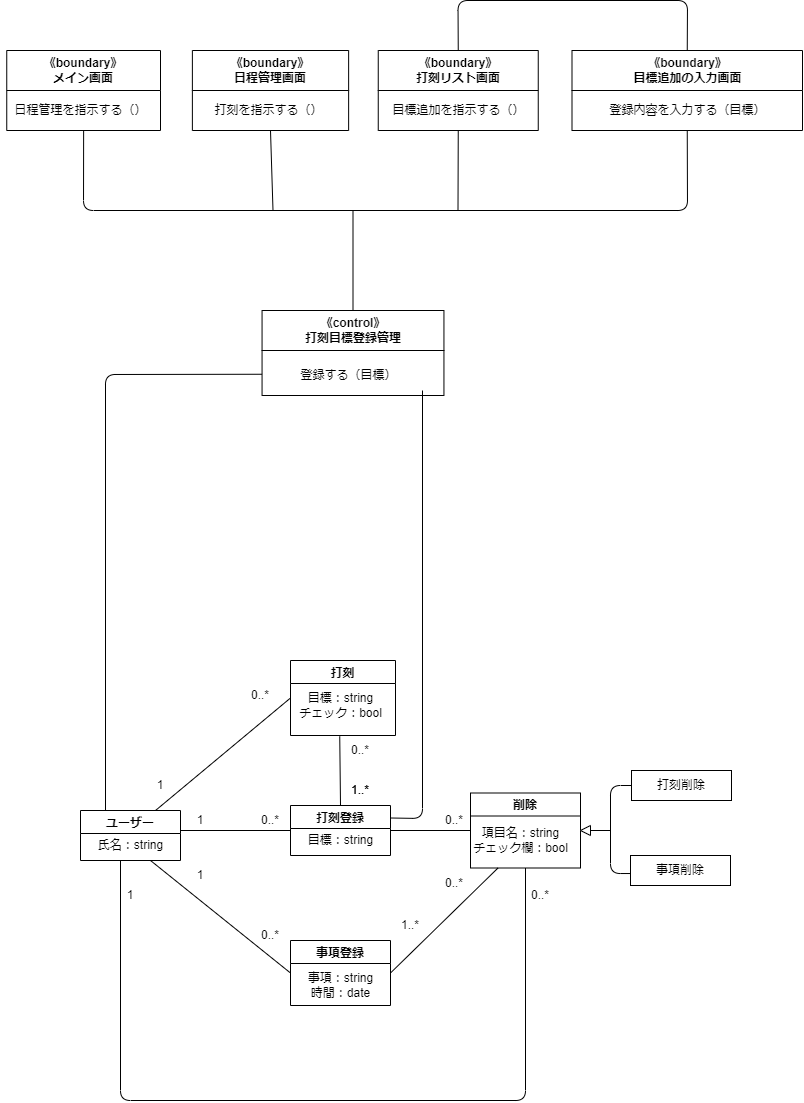

The diagram above was exported from draw.io. Its source (the exported page's mxGraphModel, read from the mxfile embedded in the PNG):
<mxGraphModel dx="907" dy="533" grid="1" gridSize="10" guides="1" tooltips="1" connect="1" arrows="1" fold="1" page="1" pageScale="1" pageWidth="827" pageHeight="1169" math="0" shadow="0">
  <root>
    <mxCell id="0" />
    <mxCell id="1" parent="0" />
    <mxCell id="2" value="打刻登録" style="swimlane;" vertex="1" parent="1">
      <mxGeometry x="298" y="845" width="100" height="50" as="geometry" />
    </mxCell>
    <mxCell id="3" value="目標：string" style="text;html=1;align=center;verticalAlign=middle;resizable=0;points=[];autosize=1;strokeColor=none;fillColor=none;" vertex="1" parent="2">
      <mxGeometry x="5" y="20" width="90" height="30" as="geometry" />
    </mxCell>
    <mxCell id="4" value="事項登録" style="swimlane;" vertex="1" parent="1">
      <mxGeometry x="298" y="980" width="100" height="65" as="geometry" />
    </mxCell>
    <mxCell id="5" value="事項：string&lt;br&gt;時間：date" style="text;html=1;align=center;verticalAlign=middle;resizable=0;points=[];autosize=1;strokeColor=none;fillColor=none;" vertex="1" parent="4">
      <mxGeometry x="5" y="25" width="90" height="40" as="geometry" />
    </mxCell>
    <mxCell id="6" value="打刻" style="swimlane;" vertex="1" parent="1">
      <mxGeometry x="298" y="700" width="105" height="75" as="geometry" />
    </mxCell>
    <mxCell id="7" value="目標：string&lt;br&gt;チェック：bool" style="text;html=1;align=center;verticalAlign=middle;resizable=0;points=[];autosize=1;strokeColor=none;fillColor=none;" vertex="1" parent="6">
      <mxGeometry x="-5" y="25" width="110" height="40" as="geometry" />
    </mxCell>
    <mxCell id="8" value="" style="endArrow=none;html=1;exitX=1;exitY=0.5;exitDx=0;exitDy=0;entryX=0;entryY=0.5;entryDx=0;entryDy=0;" edge="1" parent="1" target="2">
      <mxGeometry width="50" height="50" relative="1" as="geometry">
        <mxPoint x="187.99999999999977" y="870" as="sourcePoint" />
        <mxPoint x="278" y="840" as="targetPoint" />
      </mxGeometry>
    </mxCell>
    <mxCell id="9" value="削除" style="swimlane;" vertex="1" parent="1">
      <mxGeometry x="478" y="832.5" width="110" height="75" as="geometry" />
    </mxCell>
    <mxCell id="10" value="項目名：string&lt;br&gt;チェック欄：bool" style="text;html=1;align=center;verticalAlign=middle;resizable=0;points=[];autosize=1;strokeColor=none;fillColor=none;" vertex="1" parent="9">
      <mxGeometry x="-10" y="27.5" width="120" height="40" as="geometry" />
    </mxCell>
    <mxCell id="11" value="" style="endArrow=none;html=1;entryX=0;entryY=0.5;entryDx=0;entryDy=0;exitX=1;exitY=0.5;exitDx=0;exitDy=0;" edge="1" parent="1" source="2" target="9">
      <mxGeometry width="50" height="50" relative="1" as="geometry">
        <mxPoint x="398" y="890" as="sourcePoint" />
        <mxPoint x="448" y="840" as="targetPoint" />
      </mxGeometry>
    </mxCell>
    <mxCell id="12" value="打刻削除" style="rounded=0;whiteSpace=wrap;html=1;" vertex="1" parent="1">
      <mxGeometry x="639" y="810" width="100" height="30" as="geometry" />
    </mxCell>
    <mxCell id="13" value="事項削除" style="rounded=0;whiteSpace=wrap;html=1;" vertex="1" parent="1">
      <mxGeometry x="638" y="895" width="100" height="30" as="geometry" />
    </mxCell>
    <mxCell id="14" value="" style="endArrow=none;html=1;entryX=0.5;entryY=1;entryDx=0;entryDy=0;exitX=0.5;exitY=1;exitDx=0;exitDy=0;" edge="1" parent="1" source="9">
      <mxGeometry width="50" height="50" relative="1" as="geometry">
        <mxPoint x="118" y="1000" as="sourcePoint" />
        <mxPoint x="127.99999999999977" y="900" as="targetPoint" />
        <Array as="points">
          <mxPoint x="533" y="1140" />
          <mxPoint x="128" y="1140" />
        </Array>
      </mxGeometry>
    </mxCell>
    <mxCell id="15" value="" style="endArrow=none;html=1;entryX=0;entryY=0.5;entryDx=0;entryDy=0;exitX=0.75;exitY=1;exitDx=0;exitDy=0;" edge="1" parent="1" target="4">
      <mxGeometry width="50" height="50" relative="1" as="geometry">
        <mxPoint x="157.99999999999977" y="900" as="sourcePoint" />
        <mxPoint x="238" y="960" as="targetPoint" />
      </mxGeometry>
    </mxCell>
    <mxCell id="16" value="" style="endArrow=none;html=1;exitX=1;exitY=0.5;exitDx=0;exitDy=0;entryX=0.25;entryY=1;entryDx=0;entryDy=0;" edge="1" parent="1" source="4" target="9">
      <mxGeometry width="50" height="50" relative="1" as="geometry">
        <mxPoint x="458" y="990" as="sourcePoint" />
        <mxPoint x="498" y="910" as="targetPoint" />
      </mxGeometry>
    </mxCell>
    <mxCell id="17" value="" style="endArrow=none;html=1;exitX=0.5;exitY=0;exitDx=0;exitDy=0;entryX=0.154;entryY=0.024;entryDx=0;entryDy=0;entryPerimeter=0;" edge="1" parent="1" source="2" target="26">
      <mxGeometry width="50" height="50" relative="1" as="geometry">
        <mxPoint x="238" y="840" as="sourcePoint" />
        <mxPoint x="348" y="780" as="targetPoint" />
      </mxGeometry>
    </mxCell>
    <mxCell id="18" value="1" style="text;html=1;strokeColor=none;fillColor=none;align=center;verticalAlign=middle;whiteSpace=wrap;rounded=0;" vertex="1" parent="1">
      <mxGeometry x="178" y="845" width="60" height="30" as="geometry" />
    </mxCell>
    <mxCell id="19" value="1" style="text;html=1;strokeColor=none;fillColor=none;align=center;verticalAlign=middle;whiteSpace=wrap;rounded=0;" vertex="1" parent="1">
      <mxGeometry x="178" y="900" width="60" height="30" as="geometry" />
    </mxCell>
    <mxCell id="20" value="1" style="text;html=1;strokeColor=none;fillColor=none;align=center;verticalAlign=middle;whiteSpace=wrap;rounded=0;" vertex="1" parent="1">
      <mxGeometry x="108" y="920" width="60" height="30" as="geometry" />
    </mxCell>
    <mxCell id="21" value="0..*" style="text;html=1;strokeColor=none;fillColor=none;align=center;verticalAlign=middle;whiteSpace=wrap;rounded=0;" vertex="1" parent="1">
      <mxGeometry x="248" y="845" width="60" height="30" as="geometry" />
    </mxCell>
    <mxCell id="22" value="0..*" style="text;html=1;strokeColor=none;fillColor=none;align=center;verticalAlign=middle;whiteSpace=wrap;rounded=0;" vertex="1" parent="1">
      <mxGeometry x="248" y="960" width="60" height="30" as="geometry" />
    </mxCell>
    <mxCell id="23" value="0..*" style="text;html=1;strokeColor=none;fillColor=none;align=center;verticalAlign=middle;whiteSpace=wrap;rounded=0;" vertex="1" parent="1">
      <mxGeometry x="432" y="845" width="60" height="30" as="geometry" />
    </mxCell>
    <mxCell id="24" value="0..*" style="text;html=1;strokeColor=none;fillColor=none;align=center;verticalAlign=middle;whiteSpace=wrap;rounded=0;" vertex="1" parent="1">
      <mxGeometry x="432" y="907.5" width="60" height="30" as="geometry" />
    </mxCell>
    <mxCell id="25" value="0..*" style="text;html=1;strokeColor=none;fillColor=none;align=center;verticalAlign=middle;whiteSpace=wrap;rounded=0;" vertex="1" parent="1">
      <mxGeometry x="518" y="920" width="60" height="30" as="geometry" />
    </mxCell>
    <mxCell id="26" value="0..*" style="text;html=1;strokeColor=none;fillColor=none;align=center;verticalAlign=middle;whiteSpace=wrap;rounded=0;" vertex="1" parent="1">
      <mxGeometry x="338" y="775" width="60" height="30" as="geometry" />
    </mxCell>
    <mxCell id="27" value="1..*" style="text;html=1;strokeColor=none;fillColor=none;align=center;verticalAlign=middle;whiteSpace=wrap;rounded=0;" vertex="1" parent="1">
      <mxGeometry x="338" y="815" width="60" height="30" as="geometry" />
    </mxCell>
    <mxCell id="28" value="1..*" style="text;html=1;strokeColor=none;fillColor=none;align=center;verticalAlign=middle;whiteSpace=wrap;rounded=0;" vertex="1" parent="1">
      <mxGeometry x="338" y="815" width="60" height="30" as="geometry" />
    </mxCell>
    <mxCell id="29" value="1..*" style="text;html=1;strokeColor=none;fillColor=none;align=center;verticalAlign=middle;whiteSpace=wrap;rounded=0;" vertex="1" parent="1">
      <mxGeometry x="388" y="950" width="60" height="30" as="geometry" />
    </mxCell>
    <mxCell id="30" value="ユーザー" style="swimlane;" vertex="1" parent="1">
      <mxGeometry x="88" y="850" width="100" height="50" as="geometry" />
    </mxCell>
    <mxCell id="31" value="氏名：string" style="text;html=1;align=center;verticalAlign=middle;resizable=0;points=[];autosize=1;strokeColor=none;fillColor=none;" vertex="1" parent="30">
      <mxGeometry x="5" y="20" width="90" height="30" as="geometry" />
    </mxCell>
    <mxCell id="32" value="" style="endArrow=none;html=1;exitX=0.75;exitY=0;exitDx=0;exitDy=0;entryX=0;entryY=0.5;entryDx=0;entryDy=0;" edge="1" parent="1" source="30" target="6">
      <mxGeometry width="50" height="50" relative="1" as="geometry">
        <mxPoint x="468" y="960" as="sourcePoint" />
        <mxPoint x="518" y="910" as="targetPoint" />
      </mxGeometry>
    </mxCell>
    <mxCell id="33" value="1" style="text;html=1;strokeColor=none;fillColor=none;align=center;verticalAlign=middle;whiteSpace=wrap;rounded=0;" vertex="1" parent="1">
      <mxGeometry x="138" y="810" width="60" height="30" as="geometry" />
    </mxCell>
    <mxCell id="34" value="0..*" style="text;html=1;strokeColor=none;fillColor=none;align=center;verticalAlign=middle;whiteSpace=wrap;rounded=0;" vertex="1" parent="1">
      <mxGeometry x="238" y="720" width="60" height="30" as="geometry" />
    </mxCell>
    <mxCell id="35" value="" style="triangle;whiteSpace=wrap;html=1;direction=west;" vertex="1" parent="1">
      <mxGeometry x="588" y="865" width="10" height="10" as="geometry" />
    </mxCell>
    <mxCell id="36" value="" style="endArrow=none;html=1;entryX=0;entryY=0.5;entryDx=0;entryDy=0;exitX=-0.005;exitY=0.601;exitDx=0;exitDy=0;exitPerimeter=0;" edge="1" parent="1" source="13" target="12">
      <mxGeometry width="50" height="50" relative="1" as="geometry">
        <mxPoint x="548" y="900" as="sourcePoint" />
        <mxPoint x="638" y="830" as="targetPoint" />
        <Array as="points">
          <mxPoint x="618" y="913" />
          <mxPoint x="618" y="825" />
        </Array>
      </mxGeometry>
    </mxCell>
    <mxCell id="37" value="" style="endArrow=none;html=1;entryX=0;entryY=0.5;entryDx=0;entryDy=0;" edge="1" parent="1" target="35">
      <mxGeometry width="50" height="50" relative="1" as="geometry">
        <mxPoint x="618" y="870" as="sourcePoint" />
        <mxPoint x="688" y="840" as="targetPoint" />
      </mxGeometry>
    </mxCell>
    <mxCell id="38" value="&lt;span style=&quot;&quot;&gt;《control》&lt;br&gt;打刻目標登録管理&lt;br&gt;&lt;/span&gt;" style="swimlane;whiteSpace=wrap;html=1;startSize=40;" vertex="1" parent="1">
      <mxGeometry x="269.56" y="350" width="181.88" height="85" as="geometry" />
    </mxCell>
    <mxCell id="39" value="登録する（目標）" style="text;html=1;align=center;verticalAlign=middle;resizable=0;points=[];autosize=1;strokeColor=none;fillColor=none;" vertex="1" parent="38">
      <mxGeometry x="26.88" y="50" width="120" height="30" as="geometry" />
    </mxCell>
    <mxCell id="40" value="《boundary》&lt;br&gt;メイン画面" style="swimlane;whiteSpace=wrap;html=1;startSize=40;" vertex="1" parent="1">
      <mxGeometry x="14.25" y="90" width="153.75" height="80" as="geometry" />
    </mxCell>
    <mxCell id="41" value="日程管理を指示する（）" style="text;html=1;align=center;verticalAlign=middle;resizable=0;points=[];autosize=1;strokeColor=none;fillColor=none;" vertex="1" parent="40">
      <mxGeometry x="-6.25" y="45" width="160" height="30" as="geometry" />
    </mxCell>
    <mxCell id="42" value="《boundary》&lt;br&gt;日程管理画面" style="swimlane;whiteSpace=wrap;html=1;startSize=40;" vertex="1" parent="1">
      <mxGeometry x="199.88" y="90" width="156.25" height="80" as="geometry" />
    </mxCell>
    <mxCell id="43" value="打刻を指示する（）" style="text;html=1;align=center;verticalAlign=middle;resizable=0;points=[];autosize=1;strokeColor=none;fillColor=none;" vertex="1" parent="42">
      <mxGeometry x="11.25" y="45" width="130" height="30" as="geometry" />
    </mxCell>
    <mxCell id="44" value="《boundary》&lt;br&gt;打刻リスト画面" style="swimlane;whiteSpace=wrap;html=1;startSize=40;" vertex="1" parent="1">
      <mxGeometry x="385.75" y="90" width="160" height="80" as="geometry" />
    </mxCell>
    <mxCell id="45" value="目標追加を指示する（）" style="text;html=1;align=center;verticalAlign=middle;resizable=0;points=[];autosize=1;strokeColor=none;fillColor=none;" vertex="1" parent="44">
      <mxGeometry y="45" width="160" height="30" as="geometry" />
    </mxCell>
    <mxCell id="46" value="《boundary》&lt;br&gt;目標追加の入力画面" style="swimlane;whiteSpace=wrap;html=1;startSize=40;" vertex="1" parent="1">
      <mxGeometry x="579.5" y="90" width="230.5" height="80" as="geometry" />
    </mxCell>
    <mxCell id="47" value="登録内容を入力する（目標）" style="text;html=1;align=center;verticalAlign=middle;resizable=0;points=[];autosize=1;strokeColor=none;fillColor=none;" vertex="1" parent="46">
      <mxGeometry x="25.5" y="45" width="180" height="30" as="geometry" />
    </mxCell>
    <mxCell id="48" value="" style="endArrow=none;html=1;exitX=0.5;exitY=1;exitDx=0;exitDy=0;entryX=0.5;entryY=1;entryDx=0;entryDy=0;" edge="1" parent="1" source="40" target="46">
      <mxGeometry width="50" height="50" relative="1" as="geometry">
        <mxPoint x="105.5" y="120" as="sourcePoint" />
        <mxPoint x="655.5" y="130" as="targetPoint" />
        <Array as="points">
          <mxPoint x="91" y="250" />
          <mxPoint x="695" y="250" />
        </Array>
      </mxGeometry>
    </mxCell>
    <mxCell id="49" value="" style="endArrow=none;html=1;entryX=0.5;entryY=1;entryDx=0;entryDy=0;" edge="1" parent="1" target="44">
      <mxGeometry width="50" height="50" relative="1" as="geometry">
        <mxPoint x="465.5" y="249.99999999999966" as="sourcePoint" />
        <mxPoint x="325.5" y="200" as="targetPoint" />
      </mxGeometry>
    </mxCell>
    <mxCell id="50" value="" style="endArrow=none;html=1;entryX=0.5;entryY=1;entryDx=0;entryDy=0;" edge="1" parent="1" target="42">
      <mxGeometry width="50" height="50" relative="1" as="geometry">
        <mxPoint x="280.5" y="249.99999999999966" as="sourcePoint" />
        <mxPoint x="325.5" y="210" as="targetPoint" />
      </mxGeometry>
    </mxCell>
    <mxCell id="51" value="" style="endArrow=none;html=1;exitX=0.5;exitY=0;exitDx=0;exitDy=0;" edge="1" parent="1" source="38">
      <mxGeometry width="50" height="50" relative="1" as="geometry">
        <mxPoint x="305.5" y="330" as="sourcePoint" />
        <mxPoint x="360.5" y="249.99999999999966" as="targetPoint" />
      </mxGeometry>
    </mxCell>
    <mxCell id="52" value="" style="endArrow=none;html=1;entryX=0.5;entryY=0;entryDx=0;entryDy=0;exitX=0.5;exitY=0;exitDx=0;exitDy=0;" edge="1" parent="1" source="44" target="46">
      <mxGeometry width="50" height="50" relative="1" as="geometry">
        <mxPoint x="465.5" y="10" as="sourcePoint" />
        <mxPoint x="755.5" y="320" as="targetPoint" />
        <Array as="points">
          <mxPoint x="465.5" y="40" />
          <mxPoint x="695" y="40" />
        </Array>
      </mxGeometry>
    </mxCell>
    <mxCell id="53" value="" style="endArrow=none;html=1;exitX=0.25;exitY=0;exitDx=0;exitDy=0;entryX=0;entryY=0.75;entryDx=0;entryDy=0;" edge="1" parent="1" source="30" target="38">
      <mxGeometry width="50" height="50" relative="1" as="geometry">
        <mxPoint x="110" y="670" as="sourcePoint" />
        <mxPoint x="160" y="620" as="targetPoint" />
        <Array as="points">
          <mxPoint x="113" y="414" />
        </Array>
      </mxGeometry>
    </mxCell>
    <mxCell id="54" value="" style="endArrow=none;html=1;exitX=1;exitY=0.25;exitDx=0;exitDy=0;" edge="1" parent="1" source="2">
      <mxGeometry width="50" height="50" relative="1" as="geometry">
        <mxPoint x="490" y="670" as="sourcePoint" />
        <mxPoint x="430" y="430" as="targetPoint" />
        <Array as="points">
          <mxPoint x="430" y="858" />
        </Array>
      </mxGeometry>
    </mxCell>
  </root>
</mxGraphModel>